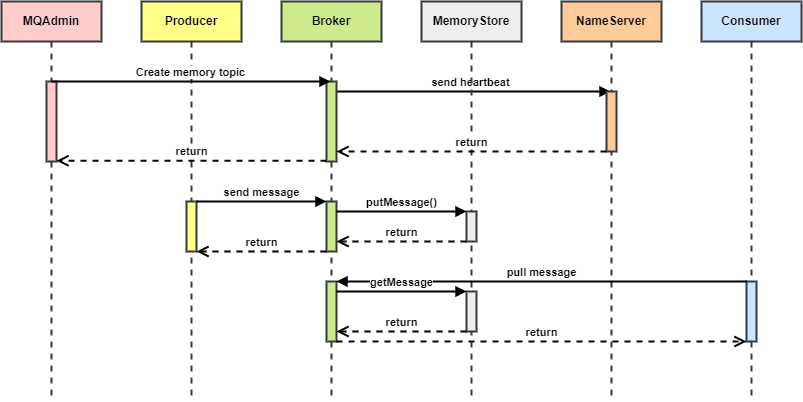

The diagram above was exported from draw.io. Its source (the exported page's mxGraphModel, read from the mxfile embedded in the PNG):
<mxGraphModel dx="902" dy="667" grid="1" gridSize="10" guides="1" tooltips="1" connect="1" arrows="1" fold="1" page="1" pageScale="1" pageWidth="850" pageHeight="1100" math="0" shadow="0">
  <root>
    <mxCell id="0" />
    <mxCell id="1" parent="0" />
    <mxCell id="12" value="send heartbeat" style="html=1;verticalAlign=bottom;endArrow=block;strokeWidth=2;fontStyle=1" edge="1" parent="1" source="5" target="7">
      <mxGeometry width="80" relative="1" as="geometry">
        <mxPoint x="370" y="130" as="sourcePoint" />
        <mxPoint x="450" y="130" as="targetPoint" />
        <Array as="points">
          <mxPoint x="440" y="130" />
        </Array>
      </mxGeometry>
    </mxCell>
    <mxCell id="2" value="MQAdmin" style="shape=umlLifeline;perimeter=lifelinePerimeter;whiteSpace=wrap;html=1;container=1;collapsible=0;recursiveResize=0;outlineConnect=0;strokeWidth=2;fillColor=#ffcccc;strokeColor=#36393d;fontStyle=1" vertex="1" parent="1">
      <mxGeometry x="40" y="40" width="100" height="400" as="geometry" />
    </mxCell>
    <mxCell id="8" value="" style="html=1;points=[];perimeter=orthogonalPerimeter;strokeWidth=2;fillColor=#ffcccc;strokeColor=#36393d;fontStyle=1" vertex="1" parent="2">
      <mxGeometry x="45" y="80" width="10" height="80" as="geometry" />
    </mxCell>
    <mxCell id="3" value="Producer" style="shape=umlLifeline;perimeter=lifelinePerimeter;whiteSpace=wrap;html=1;container=1;collapsible=0;recursiveResize=0;outlineConnect=0;strokeWidth=2;fillColor=#ffff88;strokeColor=#36393d;fontStyle=1" vertex="1" parent="1">
      <mxGeometry x="180" y="40" width="100" height="400" as="geometry" />
    </mxCell>
    <mxCell id="17" value="" style="html=1;points=[];perimeter=orthogonalPerimeter;strokeWidth=2;fillColor=#ffff88;strokeColor=#36393d;fontStyle=1" vertex="1" parent="3">
      <mxGeometry x="45" y="200" width="10" height="50" as="geometry" />
    </mxCell>
    <mxCell id="4" value="Consumer" style="shape=umlLifeline;perimeter=lifelinePerimeter;whiteSpace=wrap;html=1;container=1;collapsible=0;recursiveResize=0;outlineConnect=0;strokeWidth=2;fillColor=#cce5ff;strokeColor=#36393d;fontStyle=1" vertex="1" parent="1">
      <mxGeometry x="740" y="40" width="100" height="400" as="geometry" />
    </mxCell>
    <mxCell id="25" value="" style="html=1;points=[];perimeter=orthogonalPerimeter;strokeWidth=2;fillColor=#cce5ff;strokeColor=#36393d;fontStyle=1" vertex="1" parent="4">
      <mxGeometry x="45" y="280" width="10" height="60" as="geometry" />
    </mxCell>
    <mxCell id="5" value="Broker" style="shape=umlLifeline;perimeter=lifelinePerimeter;whiteSpace=wrap;html=1;container=1;collapsible=0;recursiveResize=0;outlineConnect=0;strokeWidth=2;fillColor=#cdeb8b;strokeColor=#36393d;fontStyle=1" vertex="1" parent="1">
      <mxGeometry x="320" y="40" width="100" height="400" as="geometry" />
    </mxCell>
    <mxCell id="10" value="" style="html=1;points=[];perimeter=orthogonalPerimeter;strokeWidth=2;fillColor=#cdeb8b;strokeColor=#36393d;fontStyle=1" vertex="1" parent="5">
      <mxGeometry x="45" y="80" width="10" height="80" as="geometry" />
    </mxCell>
    <mxCell id="18" value="" style="html=1;points=[];perimeter=orthogonalPerimeter;strokeWidth=2;fillColor=#cdeb8b;strokeColor=#36393d;fontStyle=1" vertex="1" parent="5">
      <mxGeometry x="45" y="200" width="10" height="50" as="geometry" />
    </mxCell>
    <mxCell id="6" value="MemoryStore" style="shape=umlLifeline;perimeter=lifelinePerimeter;whiteSpace=wrap;html=1;container=1;collapsible=0;recursiveResize=0;outlineConnect=0;strokeWidth=2;fillColor=#eeeeee;strokeColor=#36393d;fontStyle=1" vertex="1" parent="1">
      <mxGeometry x="460" y="40" width="100" height="400" as="geometry" />
    </mxCell>
    <mxCell id="21" value="" style="html=1;points=[];perimeter=orthogonalPerimeter;strokeWidth=2;fillColor=#eeeeee;strokeColor=#36393d;fontStyle=1" vertex="1" parent="6">
      <mxGeometry x="45" y="210" width="10" height="30" as="geometry" />
    </mxCell>
    <mxCell id="27" value="" style="html=1;points=[];perimeter=orthogonalPerimeter;strokeWidth=2;fillColor=#eeeeee;strokeColor=#36393d;fontStyle=1" vertex="1" parent="6">
      <mxGeometry x="45" y="290" width="10" height="40" as="geometry" />
    </mxCell>
    <mxCell id="7" value="NameServer" style="shape=umlLifeline;perimeter=lifelinePerimeter;whiteSpace=wrap;html=1;container=1;collapsible=0;recursiveResize=0;outlineConnect=0;strokeWidth=2;fillColor=#ffcc99;strokeColor=#36393d;fontStyle=1" vertex="1" parent="1">
      <mxGeometry x="600" y="40" width="100" height="400" as="geometry" />
    </mxCell>
    <mxCell id="13" value="" style="html=1;points=[];perimeter=orthogonalPerimeter;strokeWidth=2;fillColor=#ffcc99;strokeColor=#36393d;fontStyle=1" vertex="1" parent="7">
      <mxGeometry x="45" y="90" width="10" height="60" as="geometry" />
    </mxCell>
    <mxCell id="9" value="Create memory topic" style="html=1;verticalAlign=bottom;endArrow=block;strokeWidth=2;fontStyle=1" edge="1" parent="1" source="2" target="5">
      <mxGeometry width="80" relative="1" as="geometry">
        <mxPoint x="95" y="120" as="sourcePoint" />
        <mxPoint x="175" y="120" as="targetPoint" />
        <Array as="points">
          <mxPoint x="160" y="120" />
        </Array>
      </mxGeometry>
    </mxCell>
    <mxCell id="15" value="return" style="html=1;verticalAlign=bottom;endArrow=open;dashed=1;endSize=8;strokeWidth=2;fontStyle=1" edge="1" parent="1" source="10" target="8">
      <mxGeometry relative="1" as="geometry">
        <mxPoint x="365.0000000000002" y="199.3099999999999" as="sourcePoint" />
        <mxPoint x="95.5" y="199.3099999999999" as="targetPoint" />
        <Array as="points">
          <mxPoint x="145.5" y="199.31" />
        </Array>
      </mxGeometry>
    </mxCell>
    <mxCell id="16" value="return" style="html=1;verticalAlign=bottom;endArrow=open;dashed=1;endSize=8;strokeWidth=2;fontStyle=1" edge="1" parent="1" source="13" target="10">
      <mxGeometry relative="1" as="geometry">
        <mxPoint x="450" y="189.71" as="sourcePoint" />
        <mxPoint x="370" y="189.71" as="targetPoint" />
        <Array as="points">
          <mxPoint x="580" y="190" />
        </Array>
      </mxGeometry>
    </mxCell>
    <mxCell id="19" value="send message" style="html=1;verticalAlign=bottom;endArrow=block;strokeWidth=2;fontStyle=1" edge="1" parent="1" source="17" target="18">
      <mxGeometry width="80" relative="1" as="geometry">
        <mxPoint x="240" y="240" as="sourcePoint" />
        <mxPoint x="320" y="240" as="targetPoint" />
        <Array as="points">
          <mxPoint x="330" y="240" />
        </Array>
      </mxGeometry>
    </mxCell>
    <mxCell id="20" value="putMessage()" style="html=1;verticalAlign=bottom;endArrow=block;strokeWidth=2;fontStyle=1" edge="1" parent="1" source="18" target="21">
      <mxGeometry width="80" relative="1" as="geometry">
        <mxPoint x="390" y="260" as="sourcePoint" />
        <mxPoint x="470" y="260" as="targetPoint" />
        <Array as="points">
          <mxPoint x="470" y="250" />
        </Array>
      </mxGeometry>
    </mxCell>
    <mxCell id="22" value="return" style="html=1;verticalAlign=bottom;endArrow=open;dashed=1;endSize=8;strokeWidth=2;fontStyle=1" edge="1" parent="1" source="21" target="18">
      <mxGeometry relative="1" as="geometry">
        <mxPoint x="500" y="280" as="sourcePoint" />
        <mxPoint x="420" y="280" as="targetPoint" />
        <Array as="points">
          <mxPoint x="420" y="280" />
        </Array>
      </mxGeometry>
    </mxCell>
    <mxCell id="24" value="return" style="html=1;verticalAlign=bottom;endArrow=open;dashed=1;endSize=8;strokeWidth=2;fontStyle=1" edge="1" parent="1" source="18" target="17">
      <mxGeometry relative="1" as="geometry">
        <mxPoint x="320" y="290" as="sourcePoint" />
        <mxPoint x="240" y="290" as="targetPoint" />
        <Array as="points">
          <mxPoint x="270" y="290" />
        </Array>
      </mxGeometry>
    </mxCell>
    <mxCell id="26" value="" style="html=1;points=[];perimeter=orthogonalPerimeter;strokeWidth=2;fillColor=#cdeb8b;strokeColor=#36393d;fontStyle=1" vertex="1" parent="1">
      <mxGeometry x="365" y="320" width="10" height="60" as="geometry" />
    </mxCell>
    <mxCell id="28" value="pull message" style="html=1;verticalAlign=bottom;endArrow=block;strokeWidth=2;fontStyle=1" edge="1" parent="1" source="25" target="26">
      <mxGeometry width="80" relative="1" as="geometry">
        <mxPoint x="430" y="300" as="sourcePoint" />
        <mxPoint x="510" y="300" as="targetPoint" />
        <Array as="points">
          <mxPoint x="620" y="320" />
        </Array>
      </mxGeometry>
    </mxCell>
    <mxCell id="29" value="getMessage" style="html=1;verticalAlign=bottom;endArrow=block;strokeWidth=2;fontStyle=1" edge="1" parent="1" source="26" target="27">
      <mxGeometry width="80" relative="1" as="geometry">
        <mxPoint x="385" y="360" as="sourcePoint" />
        <mxPoint x="465" y="360" as="targetPoint" />
        <Array as="points">
          <mxPoint x="460" y="330" />
          <mxPoint x="490" y="330" />
        </Array>
      </mxGeometry>
    </mxCell>
    <mxCell id="30" value="return" style="html=1;verticalAlign=bottom;endArrow=open;dashed=1;endSize=8;strokeWidth=2;fontStyle=1" edge="1" parent="1" source="27" target="26">
      <mxGeometry relative="1" as="geometry">
        <mxPoint x="510" y="300" as="sourcePoint" />
        <mxPoint x="430" y="300" as="targetPoint" />
        <Array as="points">
          <mxPoint x="470" y="370" />
        </Array>
      </mxGeometry>
    </mxCell>
    <mxCell id="31" value="return" style="html=1;verticalAlign=bottom;endArrow=open;dashed=1;endSize=8;strokeWidth=2;fontStyle=1" edge="1" parent="1" source="26" target="25">
      <mxGeometry relative="1" as="geometry">
        <mxPoint x="510" y="300" as="sourcePoint" />
        <mxPoint x="430" y="300" as="targetPoint" />
        <Array as="points">
          <mxPoint x="630" y="380" />
        </Array>
      </mxGeometry>
    </mxCell>
  </root>
</mxGraphModel>